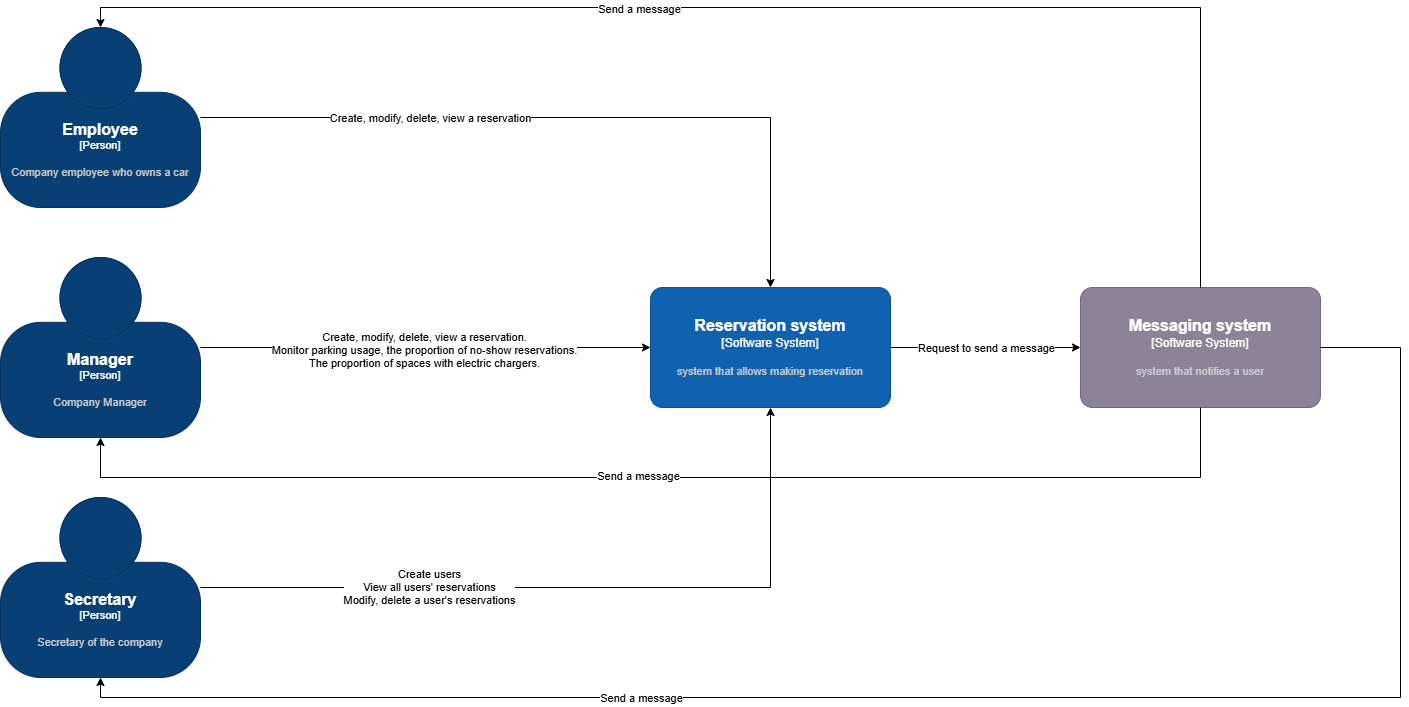

The diagram above was exported from draw.io. Its source (the exported page's mxGraphModel, read from the mxfile embedded in the PNG):
<mxGraphModel dx="3047" dy="1214" grid="1" gridSize="10" guides="1" tooltips="1" connect="1" arrows="1" fold="1" page="1" pageScale="1" pageWidth="827" pageHeight="1169" math="0" shadow="0">
  <root>
    <mxCell id="0" />
    <mxCell id="1" parent="0" />
    <object placeholders="1" c4Name="Employee" c4Type="Person" c4Description="Company employee who owns a car" label="&lt;font style=&quot;font-size: 16px&quot;&gt;&lt;b&gt;%c4Name%&lt;/b&gt;&lt;/font&gt;&lt;div&gt;[%c4Type%]&lt;/div&gt;&lt;br&gt;&lt;div&gt;&lt;font style=&quot;font-size: 11px&quot;&gt;&lt;font color=&quot;#cccccc&quot;&gt;%c4Description%&lt;/font&gt;&lt;/div&gt;" id="4yE8t_pY3h13gnnjgxMk-1">
      <mxCell style="html=1;fontSize=11;dashed=0;whiteSpace=wrap;fillColor=#083F75;strokeColor=#06315C;fontColor=#ffffff;shape=mxgraph.c4.person2;align=center;metaEdit=1;points=[[0.5,0,0],[1,0.5,0],[1,0.75,0],[0.75,1,0],[0.5,1,0],[0.25,1,0],[0,0.75,0],[0,0.5,0]];resizable=0;" vertex="1" parent="1">
        <mxGeometry x="-200" y="50" width="200" height="180" as="geometry" />
      </mxCell>
    </object>
    <mxCell id="4yE8t_pY3h13gnnjgxMk-7" style="edgeStyle=orthogonalEdgeStyle;rounded=0;orthogonalLoop=1;jettySize=auto;html=1;" edge="1" parent="1" source="4yE8t_pY3h13gnnjgxMk-2" target="4yE8t_pY3h13gnnjgxMk-5">
      <mxGeometry relative="1" as="geometry" />
    </mxCell>
    <mxCell id="4yE8t_pY3h13gnnjgxMk-13" value="Create, modify, delete, view a reservation.&lt;div&gt;Monitor parking usage, the proportion of no-show reservations.&lt;/div&gt;&lt;div&gt;The proportion of spaces with electric chargers.&lt;/div&gt;" style="edgeLabel;html=1;align=center;verticalAlign=middle;resizable=0;points=[];" vertex="1" connectable="0" parent="4yE8t_pY3h13gnnjgxMk-7">
      <mxGeometry x="-0.0071" y="-2" relative="1" as="geometry">
        <mxPoint as="offset" />
      </mxGeometry>
    </mxCell>
    <object placeholders="1" c4Name="Manager" c4Type="Person" c4Description="Company Manager" label="&lt;font style=&quot;font-size: 16px&quot;&gt;&lt;b&gt;%c4Name%&lt;/b&gt;&lt;/font&gt;&lt;div&gt;[%c4Type%]&lt;/div&gt;&lt;br&gt;&lt;div&gt;&lt;font style=&quot;font-size: 11px&quot;&gt;&lt;font color=&quot;#cccccc&quot;&gt;%c4Description%&lt;/font&gt;&lt;/div&gt;" id="4yE8t_pY3h13gnnjgxMk-2">
      <mxCell style="html=1;fontSize=11;dashed=0;whiteSpace=wrap;fillColor=#083F75;strokeColor=#06315C;fontColor=#ffffff;shape=mxgraph.c4.person2;align=center;metaEdit=1;points=[[0.5,0,0],[1,0.5,0],[1,0.75,0],[0.75,1,0],[0.5,1,0],[0.25,1,0],[0,0.75,0],[0,0.5,0]];resizable=0;" vertex="1" parent="1">
        <mxGeometry x="-200" y="280" width="200" height="180" as="geometry" />
      </mxCell>
    </object>
    <object placeholders="1" c4Name="Secretary " c4Type="Person" c4Description="Secretary of the company" label="&lt;font style=&quot;font-size: 16px&quot;&gt;&lt;b&gt;%c4Name%&lt;/b&gt;&lt;/font&gt;&lt;div&gt;[%c4Type%]&lt;/div&gt;&lt;br&gt;&lt;div&gt;&lt;font style=&quot;font-size: 11px&quot;&gt;&lt;font color=&quot;#cccccc&quot;&gt;%c4Description%&lt;/font&gt;&lt;/div&gt;" id="4yE8t_pY3h13gnnjgxMk-3">
      <mxCell style="html=1;fontSize=11;dashed=0;whiteSpace=wrap;fillColor=#083F75;strokeColor=#06315C;fontColor=#ffffff;shape=mxgraph.c4.person2;align=center;metaEdit=1;points=[[0.5,0,0],[1,0.5,0],[1,0.75,0],[0.75,1,0],[0.5,1,0],[0.25,1,0],[0,0.75,0],[0,0.5,0]];resizable=0;" vertex="1" parent="1">
        <mxGeometry x="-200" y="520" width="200" height="180" as="geometry" />
      </mxCell>
    </object>
    <object placeholders="1" c4Name="Reservation system" c4Type="Software System" c4Description="system that allows making reservation" label="&lt;font style=&quot;font-size: 16px&quot;&gt;&lt;b&gt;%c4Name%&lt;/b&gt;&lt;/font&gt;&lt;div&gt;[%c4Type%]&lt;/div&gt;&lt;br&gt;&lt;div&gt;&lt;font style=&quot;font-size: 11px&quot;&gt;&lt;font color=&quot;#cccccc&quot;&gt;%c4Description%&lt;/font&gt;&lt;/div&gt;" id="4yE8t_pY3h13gnnjgxMk-5">
      <mxCell style="rounded=1;whiteSpace=wrap;html=1;labelBackgroundColor=none;fillColor=#1061B0;fontColor=#ffffff;align=center;arcSize=10;strokeColor=#0D5091;metaEdit=1;resizable=0;points=[[0.25,0,0],[0.5,0,0],[0.75,0,0],[1,0.25,0],[1,0.5,0],[1,0.75,0],[0.75,1,0],[0.5,1,0],[0.25,1,0],[0,0.75,0],[0,0.5,0],[0,0.25,0]];" vertex="1" parent="1">
        <mxGeometry x="450" y="310" width="240" height="120" as="geometry" />
      </mxCell>
    </object>
    <mxCell id="4yE8t_pY3h13gnnjgxMk-6" style="edgeStyle=orthogonalEdgeStyle;rounded=0;orthogonalLoop=1;jettySize=auto;html=1;entryX=0.5;entryY=0;entryDx=0;entryDy=0;entryPerimeter=0;" edge="1" parent="1" source="4yE8t_pY3h13gnnjgxMk-1" target="4yE8t_pY3h13gnnjgxMk-5">
      <mxGeometry relative="1" as="geometry" />
    </mxCell>
    <mxCell id="4yE8t_pY3h13gnnjgxMk-9" value="Create, modify, delete, view a reservation" style="edgeLabel;html=1;align=center;verticalAlign=middle;resizable=0;points=[];" vertex="1" connectable="0" parent="4yE8t_pY3h13gnnjgxMk-6">
      <mxGeometry x="0.1751" y="-3" relative="1" as="geometry">
        <mxPoint x="-205" y="-3" as="offset" />
      </mxGeometry>
    </mxCell>
    <mxCell id="4yE8t_pY3h13gnnjgxMk-8" style="edgeStyle=orthogonalEdgeStyle;rounded=0;orthogonalLoop=1;jettySize=auto;html=1;entryX=0.5;entryY=1;entryDx=0;entryDy=0;entryPerimeter=0;" edge="1" parent="1" source="4yE8t_pY3h13gnnjgxMk-3" target="4yE8t_pY3h13gnnjgxMk-5">
      <mxGeometry relative="1" as="geometry" />
    </mxCell>
    <mxCell id="4yE8t_pY3h13gnnjgxMk-14" value="&lt;div&gt;Create users&lt;/div&gt;&lt;div&gt;View all users' reservations&lt;/div&gt;&lt;div&gt;Modify, delete a user's reservations&lt;/div&gt;" style="edgeLabel;html=1;align=center;verticalAlign=middle;resizable=0;points=[];" vertex="1" connectable="0" parent="4yE8t_pY3h13gnnjgxMk-8">
      <mxGeometry x="-0.3904" y="1" relative="1" as="geometry">
        <mxPoint as="offset" />
      </mxGeometry>
    </mxCell>
    <object placeholders="1" c4Name="Messaging system " c4Type="Software System" c4Description="system that notifies a user" label="&lt;font style=&quot;font-size: 16px&quot;&gt;&lt;b&gt;%c4Name%&lt;/b&gt;&lt;/font&gt;&lt;div&gt;[%c4Type%]&lt;/div&gt;&lt;br&gt;&lt;div&gt;&lt;font style=&quot;font-size: 11px&quot;&gt;&lt;font color=&quot;#cccccc&quot;&gt;%c4Description%&lt;/font&gt;&lt;/div&gt;" id="4yE8t_pY3h13gnnjgxMk-15">
      <mxCell style="rounded=1;whiteSpace=wrap;html=1;labelBackgroundColor=none;fillColor=#8C8496;fontColor=#ffffff;align=center;arcSize=10;strokeColor=#736782;metaEdit=1;resizable=0;points=[[0.25,0,0],[0.5,0,0],[0.75,0,0],[1,0.25,0],[1,0.5,0],[1,0.75,0],[0.75,1,0],[0.5,1,0],[0.25,1,0],[0,0.75,0],[0,0.5,0],[0,0.25,0]];" vertex="1" parent="1">
        <mxGeometry x="880" y="310" width="240" height="120" as="geometry" />
      </mxCell>
    </object>
    <mxCell id="4yE8t_pY3h13gnnjgxMk-16" style="edgeStyle=orthogonalEdgeStyle;rounded=0;orthogonalLoop=1;jettySize=auto;html=1;entryX=0;entryY=0.5;entryDx=0;entryDy=0;entryPerimeter=0;" edge="1" parent="1" source="4yE8t_pY3h13gnnjgxMk-5" target="4yE8t_pY3h13gnnjgxMk-15">
      <mxGeometry relative="1" as="geometry" />
    </mxCell>
    <mxCell id="4yE8t_pY3h13gnnjgxMk-18" value="Request to send a message" style="edgeLabel;html=1;align=center;verticalAlign=middle;resizable=0;points=[];" vertex="1" connectable="0" parent="4yE8t_pY3h13gnnjgxMk-16">
      <mxGeometry x="0.0147" relative="1" as="geometry">
        <mxPoint as="offset" />
      </mxGeometry>
    </mxCell>
    <mxCell id="4yE8t_pY3h13gnnjgxMk-19" style="edgeStyle=orthogonalEdgeStyle;rounded=0;orthogonalLoop=1;jettySize=auto;html=1;entryX=0.5;entryY=0;entryDx=0;entryDy=0;entryPerimeter=0;" edge="1" parent="1" source="4yE8t_pY3h13gnnjgxMk-15" target="4yE8t_pY3h13gnnjgxMk-1">
      <mxGeometry relative="1" as="geometry">
        <Array as="points">
          <mxPoint x="1000" y="30" />
          <mxPoint x="-100" y="30" />
        </Array>
      </mxGeometry>
    </mxCell>
    <mxCell id="4yE8t_pY3h13gnnjgxMk-22" value="Send a message" style="edgeLabel;html=1;align=center;verticalAlign=middle;resizable=0;points=[];" vertex="1" connectable="0" parent="4yE8t_pY3h13gnnjgxMk-19">
      <mxGeometry x="0.2017" y="1" relative="1" as="geometry">
        <mxPoint as="offset" />
      </mxGeometry>
    </mxCell>
    <mxCell id="4yE8t_pY3h13gnnjgxMk-20" style="edgeStyle=orthogonalEdgeStyle;rounded=0;orthogonalLoop=1;jettySize=auto;html=1;entryX=0.5;entryY=1;entryDx=0;entryDy=0;entryPerimeter=0;exitX=1;exitY=0.5;exitDx=0;exitDy=0;exitPerimeter=0;" edge="1" parent="1" source="4yE8t_pY3h13gnnjgxMk-15" target="4yE8t_pY3h13gnnjgxMk-3">
      <mxGeometry relative="1" as="geometry">
        <Array as="points">
          <mxPoint x="1200" y="370" />
          <mxPoint x="1200" y="720" />
          <mxPoint x="-100" y="720" />
        </Array>
      </mxGeometry>
    </mxCell>
    <mxCell id="4yE8t_pY3h13gnnjgxMk-24" value="Send a message" style="edgeLabel;html=1;align=center;verticalAlign=middle;resizable=0;points=[];" vertex="1" connectable="0" parent="4yE8t_pY3h13gnnjgxMk-20">
      <mxGeometry x="0.3602" relative="1" as="geometry">
        <mxPoint as="offset" />
      </mxGeometry>
    </mxCell>
    <mxCell id="4yE8t_pY3h13gnnjgxMk-21" style="edgeStyle=orthogonalEdgeStyle;rounded=0;orthogonalLoop=1;jettySize=auto;html=1;entryX=0.5;entryY=1;entryDx=0;entryDy=0;entryPerimeter=0;" edge="1" parent="1" source="4yE8t_pY3h13gnnjgxMk-15" target="4yE8t_pY3h13gnnjgxMk-2">
      <mxGeometry relative="1" as="geometry">
        <Array as="points">
          <mxPoint x="1000" y="500" />
          <mxPoint x="-100" y="500" />
        </Array>
      </mxGeometry>
    </mxCell>
    <mxCell id="4yE8t_pY3h13gnnjgxMk-23" value="Send a message" style="edgeLabel;html=1;align=center;verticalAlign=middle;resizable=0;points=[];" vertex="1" connectable="0" parent="4yE8t_pY3h13gnnjgxMk-21">
      <mxGeometry x="0.045" y="-2" relative="1" as="geometry">
        <mxPoint as="offset" />
      </mxGeometry>
    </mxCell>
  </root>
</mxGraphModel>